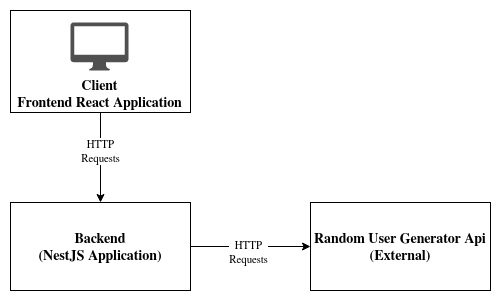

The diagram above was exported from draw.io. Its source (the exported page's mxGraphModel, read from the mxfile embedded in the PNG):
<mxGraphModel dx="1390" dy="735" grid="1" gridSize="10" guides="1" tooltips="1" connect="1" arrows="1" fold="1" page="1" pageScale="1" pageWidth="827" pageHeight="1169" math="0" shadow="0">
  <root>
    <mxCell id="0" />
    <mxCell id="1" parent="0" />
    <mxCell id="s5s-JXDaDejycA7WFTAr-4" value="" style="edgeStyle=orthogonalEdgeStyle;rounded=0;orthogonalLoop=1;jettySize=auto;html=1;" edge="1" parent="1" source="s5s-JXDaDejycA7WFTAr-2" target="s5s-JXDaDejycA7WFTAr-3">
      <mxGeometry relative="1" as="geometry" />
    </mxCell>
    <mxCell id="s5s-JXDaDejycA7WFTAr-7" value="HTTP&lt;br&gt;&lt;div&gt;Requests&lt;/div&gt;" style="edgeLabel;html=1;align=center;verticalAlign=middle;resizable=0;points=[];" vertex="1" connectable="0" parent="s5s-JXDaDejycA7WFTAr-4">
      <mxGeometry x="-0.1556" y="-1" relative="1" as="geometry">
        <mxPoint as="offset" />
      </mxGeometry>
    </mxCell>
    <mxCell id="s5s-JXDaDejycA7WFTAr-2" value="" style="rounded=0;whiteSpace=wrap;html=1;" vertex="1" parent="1">
      <mxGeometry x="80" y="80" width="180" height="102" as="geometry" />
    </mxCell>
    <mxCell id="s5s-JXDaDejycA7WFTAr-1" value="&lt;div style=&quot;font-size: 14px;&quot;&gt;&lt;b&gt;&lt;font style=&quot;font-size: 14px;&quot;&gt;Client&lt;/font&gt;&lt;/b&gt;&lt;/div&gt;&lt;div style=&quot;font-size: 14px;&quot;&gt;&lt;b&gt;&lt;font style=&quot;font-size: 14px;&quot;&gt;Frontend React Application&lt;/font&gt;&lt;/b&gt;&lt;/div&gt;&lt;div style=&quot;font-size: 14px;&quot;&gt;&lt;b&gt;&lt;font style=&quot;font-size: 14px;&quot;&gt;&lt;br&gt;&lt;/font&gt;&lt;/b&gt;&lt;/div&gt;" style="sketch=0;pointerEvents=1;shadow=0;dashed=0;html=1;strokeColor=none;fillColor=#505050;labelPosition=center;verticalLabelPosition=bottom;verticalAlign=top;outlineConnect=0;align=center;shape=mxgraph.office.devices.mac_client;" vertex="1" parent="1">
      <mxGeometry x="140" y="92" width="58" height="48" as="geometry" />
    </mxCell>
    <mxCell id="s5s-JXDaDejycA7WFTAr-10" style="edgeStyle=orthogonalEdgeStyle;rounded=0;orthogonalLoop=1;jettySize=auto;html=1;exitX=1;exitY=0.5;exitDx=0;exitDy=0;entryX=0;entryY=0.5;entryDx=0;entryDy=0;" edge="1" parent="1" source="s5s-JXDaDejycA7WFTAr-3" target="s5s-JXDaDejycA7WFTAr-9">
      <mxGeometry relative="1" as="geometry" />
    </mxCell>
    <mxCell id="s5s-JXDaDejycA7WFTAr-11" value="HTTP&lt;br&gt;&lt;div&gt;Requests&lt;/div&gt;" style="edgeLabel;html=1;align=center;verticalAlign=middle;resizable=0;points=[];" vertex="1" connectable="0" parent="s5s-JXDaDejycA7WFTAr-10">
      <mxGeometry x="-0.05" y="-5" relative="1" as="geometry">
        <mxPoint as="offset" />
      </mxGeometry>
    </mxCell>
    <mxCell id="s5s-JXDaDejycA7WFTAr-3" value="&lt;div style=&quot;font-size: 14px;&quot;&gt;&lt;b&gt;&lt;font style=&quot;font-size: 14px;&quot;&gt;Backend&lt;/font&gt;&lt;/b&gt;&lt;/div&gt;&lt;div style=&quot;font-size: 14px;&quot;&gt;&lt;b&gt;&lt;font style=&quot;font-size: 14px;&quot;&gt;(NestJS Application)&lt;font style=&quot;font-size: 14px;&quot;&gt;&lt;br&gt;&lt;/font&gt;&lt;/font&gt;&lt;/b&gt;&lt;/div&gt;" style="rounded=0;whiteSpace=wrap;html=1;" vertex="1" parent="1">
      <mxGeometry x="80" y="272" width="180" height="88" as="geometry" />
    </mxCell>
    <mxCell id="s5s-JXDaDejycA7WFTAr-9" value="&lt;div style=&quot;font-size: 14px;&quot;&gt;&lt;b&gt;&lt;font style=&quot;font-size: 14px;&quot;&gt;Random User Generator Api&lt;/font&gt;&lt;/b&gt;&lt;/div&gt;&lt;div style=&quot;font-size: 14px;&quot;&gt;&lt;b&gt;&lt;font style=&quot;font-size: 14px;&quot;&gt;(External)&lt;font style=&quot;font-size: 14px;&quot;&gt;&lt;br&gt;&lt;/font&gt;&lt;/font&gt;&lt;/b&gt;&lt;/div&gt;" style="rounded=0;whiteSpace=wrap;html=1;" vertex="1" parent="1">
      <mxGeometry x="380" y="272" width="180" height="88" as="geometry" />
    </mxCell>
  </root>
</mxGraphModel>